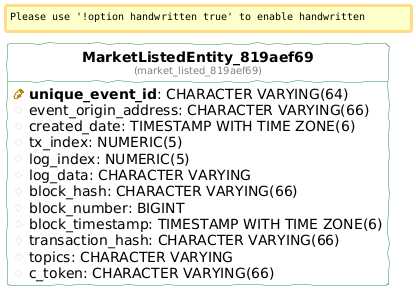

The diagram above was rendered by PlantUML. Its source (embedded in the PNG):
@startuml
!define table(ename, dbname) entity "<b>ename</b>\n<font size=10 color=gray>(dbname)</font>"

!define pkey(x) {field} <b><color:DarkGoldenRod><&key></color> x</b>
!define fkey(x) {field} <color:#AAAAAA><&key></color> x
!define column(x) {field} <color:#EFEFEF><&media-record></color> x

hide stereotypes
hide methods
hide circle

left to right direction

skinparam roundcorner 5
skinparam linetype ortho
skinparam shadowing false
skinparam handwritten true

skinparam class {
    BackgroundColor white
    ArrowColor seagreen
    BorderColor seagreen
}


table( MarketListedEntity_819aef69, market_listed_819aef69 ) as market_listed_819aef69 {
  pkey( unique_event_id ): CHARACTER VARYING(64) 
  column( event_origin_address ): CHARACTER VARYING(66) 
  column( created_date ): TIMESTAMP WITH TIME ZONE(6) 
  column( tx_index ): NUMERIC(5) 
  column( log_index ): NUMERIC(5) 
  column( log_data ): CHARACTER VARYING 
  column( block_hash ): CHARACTER VARYING(66) 
  column( block_number ): BIGINT 
  column( block_timestamp ): TIMESTAMP WITH TIME ZONE(6) 
  column( transaction_hash ): CHARACTER VARYING(66) 
  column( topics ): CHARACTER VARYING 
  column( c_token ): CHARACTER VARYING(66) 
}
@enduml